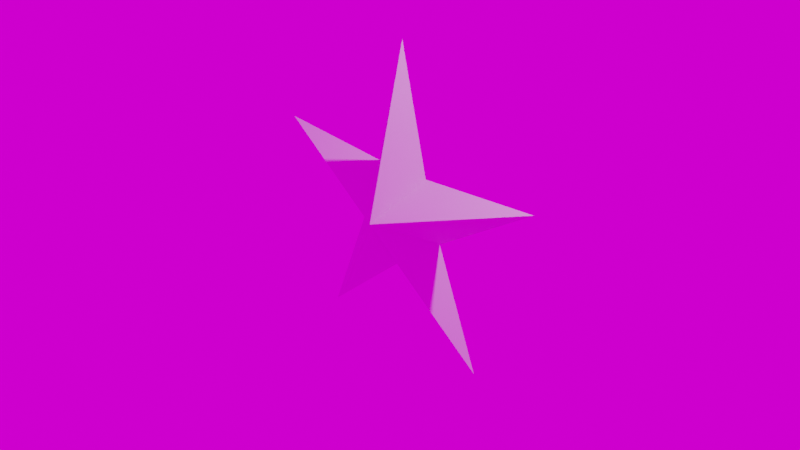 # Source: star.blend  (saved by Blender 2.81.16; exported with 4.5.12 LTS)
import bpy
from mathutils import Matrix  # noqa: F401  (used for matrix-valued properties, if any)

bpy.ops.wm.read_factory_settings(use_empty=True)
scene = bpy.context.scene
scene.name = 'Scene'

# ---- collections
col_collection = bpy.data.collections.new('Collection'); scene.collection.children.link(col_collection)

# ---- world
world_world = bpy.data.worlds.new('World'); scene.world = world_world
world_world.use_nodes = True; world_world.node_tree.nodes.clear()
_N = world_world.node_tree.nodes; _L = world_world.node_tree.links
n0 = _N.new('ShaderNodeOutputWorld'); n0.name = 'World Output'; n0.location = (300, 300)
n1 = _N.new('ShaderNodeBackground'); n1.name = 'Background'; n1.location = (10, 300)
n2 = _N.new('ShaderNodeTexEnvironment'); n2.name = 'Environment Texture'; n2.location = (-280, 260)
_L.new(n1.outputs[0], n0.inputs[0])
_L.new(n2.outputs[0], n1.inputs[0])
n0.is_active_output = True
world_world.color = (0.05088, 0.05088, 0.05088)
world_world.use_sun_shadow = False
world_world.sun_shadow_jitter_overblur = 0.0

# ---- cameras
cam_camera = bpy.data.cameras.new('Camera')
cam_camera.clip_end = 100.0
cam_camera.ortho_scale = 7.314

# ---- lights
light_light = bpy.data.lights.new('Light', 'POINT')
light_light.transmission_factor = 0.0
light_light.energy = 1000.0
light_light.shadow_soft_size = 0.1
light_light.shadow_maximum_resolution = 0.006
light_light.use_absolute_resolution = True

# ---- meshes
me_circle = bpy.data.meshes.new('Circle')
me_circle.from_pydata([(-3.185e-08, 0.04029, 1.868), (-0.3344, 0.04014, 0.5307), (-1.709, 0.04016, 0.6258), (-0.541, 0.04007, -0.1053), (-1.056, 0.03993, -1.383), (4.716e-08, 0.04003, -0.4984), (1.056, 0.03993, -1.383), (0.541, 0.04007, -0.1053), (1.709, 0.04016, 0.6258), (0.3344, 0.04014, 0.5307), (-5.96e-09, -0.4009, 0.07052)], [], [(1, 0, 9, 8, 7, 6, 5, 4, 3, 2), (0, 1, 10), (7, 8, 10), (4, 5, 10), (1, 2, 10), (8, 9, 10), (5, 6, 10), (2, 3, 10), (9, 0, 10), (6, 7, 10), (3, 4, 10)])
_uv = me_circle.uv_layers.new(name='UVMap')
_uv.uv.foreach_set('vector', [0.0, 0.0, 0.0, 0.0, 0.0, 0.0, 0.0, 0.0, 0.0, 0.0, 0.0, 0.0, 0.0, 0.0, 0.0, 0.0, 0.0, 0.0, 0.0, 0.0, 0.0, 0.0, 0.0, 0.0, 0.0, 0.0, 0.0, 0.0, 0.0, 0.0, 0.0, 0.0, 0.0, 0.0, 0.0, 0.0, 0.0, 0.0, 0.0, 0.0, 0.0, 0.0, 0.0, 0.0, 0.0, 0.0, 0.0, 0.0, 0.0, 0.0, 0.0, 0.0, 0.0, 0.0, 0.0, 0.0, 0.0, 0.0, 0.0, 0.0, 0.0, 0.0, 0.0, 0.0, 0.0, 0.0, 0.0, 0.0, 0.0, 0.0, 0.0, 0.0, 0.0, 0.0, 0.0, 0.0, 0.0, 0.0, 0.0, 0.0])
me_circle.use_remesh_fix_poles = True
me_circle.use_remesh_preserve_attributes = False
me_circle.use_mirror_vertex_groups = False
me_circle.update()
arm_armature_001 = bpy.data.armatures.new('Armature.001')  # bones are not reproduced

# ---- objects
ob_light = bpy.data.objects.new('Light', light_light)
ob_camera = bpy.data.objects.new('Camera', cam_camera)
ob_circle = bpy.data.objects.new('Circle', me_circle)
ob_armature = bpy.data.objects.new('Armature', arm_armature_001)

# ---- transforms, parenting, visibility, modifiers, constraints
ob_light.location = (4.076, 1.005, 5.904)
ob_light.rotation_euler = (0.6503, 0.05522, 1.866)
ob_light.lock_rotations_4d = False
ob_light.empty_display_type = 'ARROWS'
ob_light.color = (0.0, 0.0, 0.0, 0.0)
ob_light.lineart.crease_threshold = 0.0
ob_camera.location = (7.359, -6.926, 4.958)
ob_camera.rotation_euler = (1.109, 0.0, 0.8149)
ob_camera.lock_rotations_4d = False
ob_camera.empty_display_type = 'ARROWS'
ob_camera.color = (0.0, 0.0, 0.0, 0.0)
ob_camera.display_type = 'WIRE'
ob_camera.lineart.crease_threshold = 0.0
ob_circle.parent = ob_armature
ob_circle.location = (0.0, 0.0, 0.0)
ob_circle.lineart.crease_threshold = 0.0
_vg = ob_circle.vertex_groups.new(name='Upper body')
for _i, _w in zip([1, 3, 5, 7, 9, 10], [0.02238, 0.1441, 0.001736, 0.1459, 0.01753, 0.7351]): _vg.add([_i], _w, 'REPLACE')
_vg = ob_circle.vertex_groups.new(name='Left arm')
for _i, _w in zip([1, 7, 9, 10], [0.0035, 0.116, 0.8989, 0.07856]): _vg.add([_i], _w, 'REPLACE')
_vg = ob_circle.vertex_groups.new(name='Left hand')
for _i, _w in zip([7, 8], [0.04366, 0.9707]): _vg.add([_i], _w, 'REPLACE')
_vg = ob_circle.vertex_groups.new(name='Neck')
_vg = ob_circle.vertex_groups.new(name='Head')
for _i, _w in zip([0], [0.9688]): _vg.add([_i], _w, 'REPLACE')
_vg = ob_circle.vertex_groups.new(name='Right arm')
for _i, _w in zip([1, 3, 10], [0.8911, 0.1133, 0.07762]): _vg.add([_i], _w, 'REPLACE')
_vg = ob_circle.vertex_groups.new(name='Right hand')
for _i, _w in zip([2, 3], [0.9707, 0.0425]): _vg.add([_i], _w, 'REPLACE')
_vg = ob_circle.vertex_groups.new(name='Lower body')
_vg = ob_circle.vertex_groups.new(name='Left leg')
for _i, _w in zip([3, 5, 7, 10], [0.06848, 0.4747, 0.5621, 0.08334]): _vg.add([_i], _w, 'REPLACE')
_vg = ob_circle.vertex_groups.new(name='Left foot')
for _i, _w in zip([6, 7], [0.9745, 0.04332]): _vg.add([_i], _w, 'REPLACE')
_vg = ob_circle.vertex_groups.new(name='Right leg')
for _i, _w in zip([3, 5, 7, 10], [0.5687, 0.4748, 0.06958, 0.084]): _vg.add([_i], _w, 'REPLACE')
_vg = ob_circle.vertex_groups.new(name='Right foot')
for _i, _w in zip([3, 4], [0.04198, 0.9745]): _vg.add([_i], _w, 'REPLACE')
_m = ob_circle.modifiers.new('Armature', 'ARMATURE')
_m.object = ob_armature
ob_armature.location = (0.0, 0.0, 0.0)
ob_armature.show_in_front = True
ob_armature.lineart.crease_threshold = 0.0

# ---- collection membership
col_collection.objects.link(ob_light)
col_collection.objects.link(ob_camera)
col_collection.objects.link(ob_circle)
col_collection.objects.link(ob_armature)

# ---- scene / render settings (as saved in the file)
scene.camera = ob_camera
scene.frame_start = 1; scene.frame_end = 24; scene.frame_set(1)
scene.render.engine = 'BLENDER_EEVEE_NEXT'
scene.cycles.use_denoising = False
scene.cycles.samples = 128
scene.cycles.sampling_pattern = 'TABULATED_SOBOL'
scene.cycles.use_adaptive_sampling = False
scene.cycles.use_light_tree = False
scene.view_settings.view_transform = 'Filmic'
bpy.context.view_layer.update()

